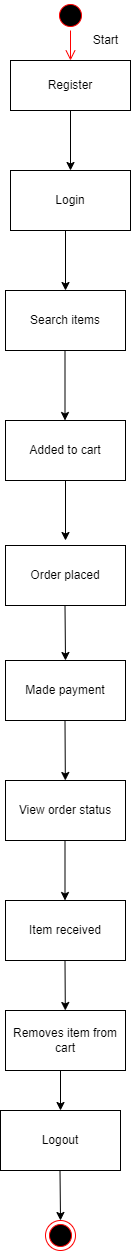

The diagram above was exported from draw.io. Its source (the exported page's mxGraphModel, read from the mxfile embedded in the PNG):
<mxGraphModel dx="1221" dy="613" grid="1" gridSize="10" guides="1" tooltips="1" connect="1" arrows="1" fold="1" page="1" pageScale="1" pageWidth="827" pageHeight="1169" math="0" shadow="0">
  <root>
    <mxCell id="0" />
    <mxCell id="1" parent="0" />
    <mxCell id="_UClnebB6JBOAQ4Pg4cE-1" value="" style="ellipse;html=1;shape=startState;fillColor=#000000;strokeColor=#ff0000;" vertex="1" parent="1">
      <mxGeometry x="390" y="10" width="30" height="30" as="geometry" />
    </mxCell>
    <mxCell id="_UClnebB6JBOAQ4Pg4cE-2" value="" style="edgeStyle=orthogonalEdgeStyle;html=1;verticalAlign=bottom;endArrow=open;endSize=8;strokeColor=#ff0000;rounded=0;" edge="1" source="_UClnebB6JBOAQ4Pg4cE-1" parent="1">
      <mxGeometry relative="1" as="geometry">
        <mxPoint x="405" y="70" as="targetPoint" />
      </mxGeometry>
    </mxCell>
    <mxCell id="_UClnebB6JBOAQ4Pg4cE-3" value="Start" style="text;html=1;resizable=0;autosize=1;align=center;verticalAlign=middle;points=[];fillColor=none;strokeColor=none;rounded=0;" vertex="1" parent="1">
      <mxGeometry x="420" y="40" width="40" height="20" as="geometry" />
    </mxCell>
    <mxCell id="_UClnebB6JBOAQ4Pg4cE-4" value="Register" style="rounded=0;whiteSpace=wrap;html=1;" vertex="1" parent="1">
      <mxGeometry x="345" y="70" width="120" height="50" as="geometry" />
    </mxCell>
    <mxCell id="_UClnebB6JBOAQ4Pg4cE-5" value="Login" style="rounded=0;whiteSpace=wrap;html=1;" vertex="1" parent="1">
      <mxGeometry x="345" y="180" width="120" height="60" as="geometry" />
    </mxCell>
    <mxCell id="_UClnebB6JBOAQ4Pg4cE-6" value="" style="endArrow=classic;html=1;rounded=0;exitX=0.5;exitY=1;exitDx=0;exitDy=0;entryX=0.5;entryY=0;entryDx=0;entryDy=0;" edge="1" parent="1" source="_UClnebB6JBOAQ4Pg4cE-4" target="_UClnebB6JBOAQ4Pg4cE-5">
      <mxGeometry width="50" height="50" relative="1" as="geometry">
        <mxPoint x="390" y="300" as="sourcePoint" />
        <mxPoint x="400" y="350" as="targetPoint" />
      </mxGeometry>
    </mxCell>
    <mxCell id="_UClnebB6JBOAQ4Pg4cE-7" value="" style="endArrow=classic;html=1;rounded=0;" edge="1" parent="1">
      <mxGeometry width="50" height="50" relative="1" as="geometry">
        <mxPoint x="400" y="240" as="sourcePoint" />
        <mxPoint x="400" y="300" as="targetPoint" />
      </mxGeometry>
    </mxCell>
    <mxCell id="_UClnebB6JBOAQ4Pg4cE-8" value="Search items" style="rounded=0;whiteSpace=wrap;html=1;" vertex="1" parent="1">
      <mxGeometry x="340" y="300" width="120" height="60" as="geometry" />
    </mxCell>
    <mxCell id="_UClnebB6JBOAQ4Pg4cE-9" value="" style="endArrow=classic;html=1;rounded=0;" edge="1" parent="1">
      <mxGeometry width="50" height="50" relative="1" as="geometry">
        <mxPoint x="399.5" y="360" as="sourcePoint" />
        <mxPoint x="399.5" y="430" as="targetPoint" />
      </mxGeometry>
    </mxCell>
    <mxCell id="_UClnebB6JBOAQ4Pg4cE-10" value="Added to cart" style="rounded=0;whiteSpace=wrap;html=1;" vertex="1" parent="1">
      <mxGeometry x="340" y="430" width="120" height="60" as="geometry" />
    </mxCell>
    <mxCell id="_UClnebB6JBOAQ4Pg4cE-11" value="Order placed" style="rounded=0;whiteSpace=wrap;html=1;" vertex="1" parent="1">
      <mxGeometry x="340" y="555" width="120" height="60" as="geometry" />
    </mxCell>
    <mxCell id="_UClnebB6JBOAQ4Pg4cE-12" value="" style="endArrow=classic;html=1;rounded=0;exitX=0.5;exitY=1;exitDx=0;exitDy=0;" edge="1" parent="1" source="_UClnebB6JBOAQ4Pg4cE-10">
      <mxGeometry width="50" height="50" relative="1" as="geometry">
        <mxPoint x="390" y="500" as="sourcePoint" />
        <mxPoint x="400" y="550" as="targetPoint" />
      </mxGeometry>
    </mxCell>
    <mxCell id="_UClnebB6JBOAQ4Pg4cE-13" value="" style="endArrow=classic;html=1;rounded=0;" edge="1" parent="1">
      <mxGeometry width="50" height="50" relative="1" as="geometry">
        <mxPoint x="399.5" y="615" as="sourcePoint" />
        <mxPoint x="400" y="670" as="targetPoint" />
      </mxGeometry>
    </mxCell>
    <mxCell id="_UClnebB6JBOAQ4Pg4cE-14" value="Made payment" style="rounded=0;whiteSpace=wrap;html=1;" vertex="1" parent="1">
      <mxGeometry x="340" y="670" width="120" height="60" as="geometry" />
    </mxCell>
    <mxCell id="_UClnebB6JBOAQ4Pg4cE-15" value="" style="endArrow=classic;html=1;rounded=0;" edge="1" parent="1" target="_UClnebB6JBOAQ4Pg4cE-16">
      <mxGeometry width="50" height="50" relative="1" as="geometry">
        <mxPoint x="399.5" y="730" as="sourcePoint" />
        <mxPoint x="400" y="790" as="targetPoint" />
      </mxGeometry>
    </mxCell>
    <mxCell id="_UClnebB6JBOAQ4Pg4cE-16" value="View order status" style="rounded=0;whiteSpace=wrap;html=1;" vertex="1" parent="1">
      <mxGeometry x="340" y="790" width="120" height="60" as="geometry" />
    </mxCell>
    <mxCell id="_UClnebB6JBOAQ4Pg4cE-17" value="" style="endArrow=classic;html=1;rounded=0;" edge="1" parent="1">
      <mxGeometry width="50" height="50" relative="1" as="geometry">
        <mxPoint x="399.5" y="850" as="sourcePoint" />
        <mxPoint x="399.5" y="910" as="targetPoint" />
      </mxGeometry>
    </mxCell>
    <mxCell id="_UClnebB6JBOAQ4Pg4cE-18" value="Item received" style="rounded=0;whiteSpace=wrap;html=1;" vertex="1" parent="1">
      <mxGeometry x="340" y="910" width="120" height="60" as="geometry" />
    </mxCell>
    <mxCell id="_UClnebB6JBOAQ4Pg4cE-19" value="" style="endArrow=classic;html=1;rounded=0;" edge="1" parent="1" target="_UClnebB6JBOAQ4Pg4cE-20">
      <mxGeometry width="50" height="50" relative="1" as="geometry">
        <mxPoint x="399.5" y="970" as="sourcePoint" />
        <mxPoint x="399.5" y="1040" as="targetPoint" />
      </mxGeometry>
    </mxCell>
    <mxCell id="_UClnebB6JBOAQ4Pg4cE-20" value="Removes item from cart" style="rounded=0;whiteSpace=wrap;html=1;" vertex="1" parent="1">
      <mxGeometry x="340" y="1020" width="120" height="60" as="geometry" />
    </mxCell>
    <mxCell id="_UClnebB6JBOAQ4Pg4cE-21" value="" style="endArrow=classic;html=1;rounded=0;" edge="1" parent="1" target="_UClnebB6JBOAQ4Pg4cE-22">
      <mxGeometry width="50" height="50" relative="1" as="geometry">
        <mxPoint x="395" y="1080" as="sourcePoint" />
        <mxPoint x="395" y="1130" as="targetPoint" />
      </mxGeometry>
    </mxCell>
    <mxCell id="_UClnebB6JBOAQ4Pg4cE-22" value="Logout" style="rounded=0;whiteSpace=wrap;html=1;" vertex="1" parent="1">
      <mxGeometry x="335" y="1120" width="120" height="60" as="geometry" />
    </mxCell>
    <mxCell id="_UClnebB6JBOAQ4Pg4cE-23" value="" style="endArrow=classic;html=1;rounded=0;" edge="1" parent="1" target="_UClnebB6JBOAQ4Pg4cE-24">
      <mxGeometry width="50" height="50" relative="1" as="geometry">
        <mxPoint x="394.5" y="1180" as="sourcePoint" />
        <mxPoint x="395" y="1240" as="targetPoint" />
      </mxGeometry>
    </mxCell>
    <mxCell id="_UClnebB6JBOAQ4Pg4cE-24" value="" style="ellipse;html=1;shape=endState;fillColor=#000000;strokeColor=#ff0000;" vertex="1" parent="1">
      <mxGeometry x="380" y="1230" width="30" height="30" as="geometry" />
    </mxCell>
  </root>
</mxGraphModel>